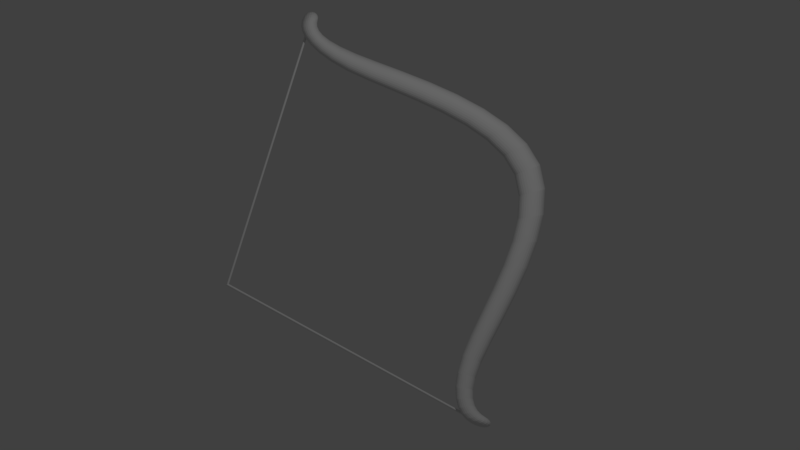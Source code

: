 # Source: untitled.blend  (saved by Blender 2.78.0; exported with 4.5.12 LTS)
import bpy
from mathutils import Matrix  # noqa: F401  (used for matrix-valued properties, if any)

bpy.ops.wm.read_factory_settings(use_empty=True)
scene = bpy.context.scene
scene.name = 'Scene'

# ---- collections
col_collection_1 = bpy.data.collections.new('Collection 1'); scene.collection.children.link(col_collection_1)

# ---- materials (node trees are filled in below, after node groups)
mat_material = bpy.data.materials.new('Material')
mat_material.alpha_threshold = 0.0
mat_material.use_transparent_shadow = False
mat_material.roughness = 0.5
mat_material.line_color = (0.0, 0.0, 0.0, 1.0)

# ---- material node trees

# ---- world
world_world = bpy.data.worlds.new('World'); scene.world = world_world
world_world.color = (0.05088, 0.05088, 0.05088)
world_world.use_sun_shadow = False
world_world.sun_shadow_jitter_overblur = 0.0
world_world.cycles.sampling_method = 'MANUAL'

# ---- cameras
cam_camera = bpy.data.cameras.new('Camera')
cam_camera.type = 'ORTHO'
cam_camera.clip_end = 100.0
cam_camera.lens = 35.0
cam_camera.sensor_width = 32.0
cam_camera.sensor_height = 18.0
cam_camera.ortho_scale = 12.0
cam_camera.dof.focus_distance = 0.0
cam_camera.dof.aperture_fstop = 128.0

# ---- lights
light_lamp = bpy.data.lights.new('Lamp', 'POINT')
light_lamp.transmission_factor = 0.0
light_lamp.cutoff_distance = 30.0
light_lamp.energy = 607.0
light_lamp.shadow_buffer_clip_start = 1.001
light_lamp.shadow_soft_size = 0.1
light_lamp.shadow_maximum_resolution = 0.006
light_lamp.use_absolute_resolution = True

# ---- meshes
me_cube = bpy.data.meshes.new('Cube')
me_cube.from_pydata([(-0.471, 0.02373, -3.303), (-0.7213, 0.02373, 3.146), (-0.4663, 0.02328, -3.303), (-0.7166, 0.02328, 3.146), (-0.4619, 0.02193, -3.303), (-0.7122, 0.02193, 3.146), (-0.4578, 0.01973, -3.303), (-0.7081, 0.01973, 3.146), (-0.4542, 0.01678, -3.303), (-0.7045, 0.01678, 3.146), (-0.4512, 0.01319, -3.303), (-0.7015, 0.01318, 3.146), (-0.449, 0.009082, -3.303), (-0.6993, 0.009082, 3.146), (-0.4477, 0.00463, -3.303), (-0.698, 0.00463, 3.146), (-0.4472, 3.112e-07, -3.303), (-0.6975, -2.865e-07, 3.146), (-0.4477, -0.00463, -3.303), (-0.698, -0.00463, 3.146), (-0.449, -0.009082, -3.303), (-0.6993, -0.009082, 3.146), (-0.4512, -0.01318, -3.303), (-0.7015, -0.01319, 3.146), (-0.4542, -0.01678, -3.303), (-0.7045, -0.01678, 3.146), (-0.4578, -0.01973, -3.303), (-0.7081, -0.01973, 3.146), (-0.4619, -0.02193, -3.303), (-0.7122, -0.02193, 3.146), (-0.4663, -0.02328, -3.303), (-0.7166, -0.02328, 3.146), (-0.471, -0.02373, -3.303), (-0.7213, -0.02373, 3.146), (-0.4756, -0.02328, -3.303), (-0.7259, -0.02328, 3.146), (-0.4801, -0.02193, -3.303), (-0.7303, -0.02193, 3.146), (-0.4842, -0.01973, -3.303), (-0.7344, -0.01973, 3.146), (-0.4877, -0.01678, -3.303), (-0.738, -0.01678, 3.146), (-0.4907, -0.01318, -3.303), (-0.741, -0.01319, 3.146), (-0.4929, -0.009082, -3.303), (-0.7432, -0.009082, 3.146), (-0.4942, -0.00463, -3.303), (-0.7445, -0.00463, 3.146), (-0.4947, 3.324e-07, -3.303), (-0.745, -2.654e-07, 3.146), (-0.4942, 0.00463, -3.303), (-0.7445, 0.00463, 3.146), (-0.4929, 0.009082, -3.303), (-0.7432, 0.009082, 3.146), (-0.4907, 0.01319, -3.303), (-0.741, 0.01318, 3.146), (-0.4877, 0.01678, -3.303), (-0.738, 0.01678, 3.146), (-0.4842, 0.01973, -3.303), (-0.7344, 0.01973, 3.146), (-0.4801, 0.02193, -3.303), (-0.7303, 0.02193, 3.146), (-0.4756, 0.02328, -3.303), (-0.7259, 0.02328, 3.146), (-3.246, 0.02373, -0.001973), (-3.241, 0.02328, -0.001973), (-3.237, 0.02193, -0.001973), (-3.233, 0.01973, -0.001973), (-3.229, 0.01678, -0.001973), (-3.226, 0.01319, -0.001973), (-3.224, 0.009082, -0.001973), (-3.223, 0.00463, -0.001973), (-3.222, 2.057e-09, -0.001973), (-3.223, -0.00463, -0.001973), (-3.224, -0.009082, -0.001973), (-3.226, -0.01319, -0.001973), (-3.229, -0.01678, -0.001973), (-3.233, -0.01973, -0.001973), (-3.237, -0.02193, -0.001973), (-3.241, -0.02328, -0.001973), (-3.246, -0.02373, -0.001973), (-3.251, -0.02328, -0.001973), (-3.255, -0.02193, -0.001973), (-3.259, -0.01973, -0.001973), (-3.263, -0.01678, -0.001973), (-3.266, -0.01319, -0.001973), (-3.268, -0.009082, -0.001973), (-3.269, -0.00463, -0.001973), (-3.27, 2.318e-08, -0.001973), (-3.269, 0.00463, -0.001973), (-3.268, 0.009082, -0.001973), (-3.266, 0.01319, -0.001973), (-3.263, 0.01678, -0.001973), (-3.259, 0.01973, -0.001973), (-3.255, 0.02193, -0.001973), (-3.251, 0.02328, -0.001973), (-0.3549, 5.332e-08, -3.405), (-0.3304, 4.657e-08, -3.392), (-0.3173, 4.144e-08, -3.37), (-0.3174, 4.005e-08, -3.339), (-0.3597, -0.05538, -3.399), (-0.3741, -0.1077, -3.382), (-0.398, -0.1538, -3.352), (-0.3891, 6.054e-08, -3.406), (-0.4309, 6.822e-08, -3.393), (-0.4786, 7.73e-08, -3.366), (-0.3597, 0.05538, -3.399), (-0.3741, 0.1077, -3.382), (-0.398, 0.1538, -3.352), (-0.337, 0.05417, -3.388), (-0.3256, 0.05158, -3.367), (-0.3271, 0.04863, -3.337), (-0.354, 0.1054, -3.372), (-0.3443, 0.1002, -3.354), (-0.3465, 0.09397, -3.327), (-0.3806, 0.1505, -3.346), (-0.3721, 0.1428, -3.332), (-0.3731, 0.1327, -3.311), (-0.3346, -0.05417, -3.387), (-0.3491, -0.1054, -3.37), (-0.3731, -0.1505, -3.343), (-0.3207, -0.05158, -3.364), (-0.3345, -0.1002, -3.349), (-0.3577, -0.1428, -3.325), (-0.3196, -0.04863, -3.333), (-0.3321, -0.09397, -3.32), (-0.3529, -0.1327, -3.301), (-0.3943, -0.05417, -3.4), (-0.4366, -0.05158, -3.388), (-0.4846, -0.04863, -3.362), (-0.4082, -0.1054, -3.382), (-0.4492, -0.1002, -3.371), (-0.495, -0.09397, -3.346), (-0.4311, -0.1505, -3.352), (-0.4694, -0.1428, -3.342), (-0.5099, -0.1327, -3.322), (-0.3919, 0.05417, -3.399), (-0.4032, 0.1054, -3.38), (-0.4236, 0.1505, -3.349), (-0.4316, 0.05158, -3.386), (-0.4394, 0.1002, -3.366), (-0.455, 0.1428, -3.335), (-0.4771, 0.04863, -3.358), (-0.4806, 0.09397, -3.339), (-0.4896, 0.1327, -3.312), (-0.5766, -9.564e-08, 3.35), (-0.58, 0.05547, 3.346), (-0.5901, 0.1079, 3.333), (-0.6069, 0.1541, 3.312), (-0.6098, -8.382e-08, 3.362), (-0.6477, -7.148e-08, 3.364), (-0.6884, -5.96e-08, 3.352), (-0.58, -0.05547, 3.346), (-0.5901, -0.1079, 3.333), (-0.6069, -0.1541, 3.312), (-0.5502, -1.099e-07, 3.33), (-0.5325, -1.208e-07, 3.303), (-0.5254, -1.332e-07, 3.272), (-0.5551, 0.05426, 3.327), (-0.5675, 0.1055, 3.317), (-0.5868, 0.1508, 3.3), (-0.5387, 0.05167, 3.302), (-0.5528, 0.1004, 3.295), (-0.5736, 0.1431, 3.282), (-0.5327, 0.04873, 3.273), (-0.5477, 0.09417, 3.269), (-0.5683, 0.133, 3.261), (-0.6115, 0.05426, 3.357), (-0.6478, 0.05167, 3.357), (-0.6869, 0.04873, 3.345), (-0.619, 0.1055, 3.342), (-0.6523, 0.1004, 3.341), (-0.688, 0.09417, 3.328), (-0.6328, 0.1508, 3.318), (-0.6621, 0.1431, 3.315), (-0.6925, 0.133, 3.305), (-0.6132, -0.05426, 3.358), (-0.6223, -0.1055, 3.345), (-0.6377, -0.1508, 3.322), (-0.6511, -0.05167, 3.36), (-0.6588, -0.1004, 3.346), (-0.6717, -0.1431, 3.323), (-0.6919, -0.04873, 3.349), (-0.6976, -0.09417, 3.336), (-0.7059, -0.133, 3.316), (-0.5535, -0.05426, 3.326), (-0.5354, -0.05167, 3.299), (-0.5277, -0.04873, 3.269), (-0.5642, -0.1055, 3.314), (-0.5464, -0.1004, 3.289), (-0.5381, -0.09417, 3.261), (-0.5819, -0.1508, 3.295), (-0.5641, -0.1431, 3.274), (-0.5549, -0.133, 3.25), (-0.5913, -1.715e-07, 3.063), (-0.5996, 0.0473, 3.067), (-0.6115, 0.09268, 3.069), (-0.6256, 0.1342, 3.07), (-0.5914, -1.658e-07, 3.126), (-0.5743, -1.595e-07, 3.173), (-0.5506, -1.527e-07, 3.209), (-0.588, -0.0473, 3.057), (-0.5897, -0.09268, 3.052), (-0.5966, -0.1342, 3.046), (-0.5635, -1.742e-07, 2.977), (-0.4966, -1.744e-07, 2.864), (-0.3792, -1.723e-07, 2.718), (-0.5709, 0.04639, 2.981), (-0.5814, 0.09086, 2.982), (-0.5941, 0.1315, 2.981), (-0.5029, 0.0448, 2.867), (-0.512, 0.08774, 2.866), (-0.5235, 0.127, 2.863), (-0.3843, 0.04303, 2.719), (-0.3923, 0.08426, 2.717), (-0.403, 0.1219, 2.712), (-0.6002, 0.04704, 3.13), (-0.5833, 0.04634, 3.176), (-0.5593, 0.04591, 3.212), (-0.6133, 0.09223, 3.133), (-0.5974, 0.09065, 3.179), (-0.5742, 0.08906, 3.213), (-0.6289, 0.1337, 3.136), (-0.6144, 0.1309, 3.182), (-0.5925, 0.1267, 3.214), (-0.5888, -0.04704, 3.121), (-0.592, -0.09223, 3.116), (-0.6005, -0.1337, 3.112), (-0.573, -0.04634, 3.168), (-0.5782, -0.09065, 3.164), (-0.5887, -0.1309, 3.161), (-0.5507, -0.04591, 3.205), (-0.5581, -0.08906, 3.2), (-0.5709, -0.1267, 3.196), (-0.5602, -0.04639, 2.972), (-0.4939, -0.0448, 2.859), (-0.3774, -0.04303, 2.713), (-0.5614, -0.09086, 2.966), (-0.4953, -0.08774, 2.853), (-0.3795, -0.08426, 2.707), (-0.5675, -0.1315, 2.959), (-0.5012, -0.127, 2.845), (-0.3859, -0.1219, 2.697), (-0.7015, -0.2348, 3.043), (-0.6742, -0.2306, 3.043), (-0.6488, -0.2184, 3.042), (-0.6267, -0.1981, 3.042), (-0.705, -0.2358, 3.129), (-0.6883, -0.2301, 3.195), (-0.6605, -0.2158, 3.245), (-0.7298, -0.2306, 3.043), (-0.7569, -0.2184, 3.041), (-0.7808, -0.1981, 3.039), (-0.6691, -0.229, 2.934), (-0.5981, -0.2205, 2.797), (-0.4791, -0.2116, 2.631), (-0.6426, -0.225, 2.938), (-0.6179, -0.2132, 2.943), (-0.5962, -0.1937, 2.947), (-0.5731, -0.2167, 2.807), (-0.5495, -0.2055, 2.817), (-0.5288, -0.1868, 2.827), (-0.4554, -0.208, 2.646), (-0.4329, -0.1972, 2.66), (-0.413, -0.1793, 2.674), (-0.6779, -0.2315, 3.124), (-0.6621, -0.2257, 3.187), (-0.6353, -0.2115, 3.234), (-0.6532, -0.2188, 3.119), (-0.6391, -0.2131, 3.177), (-0.6147, -0.1998, 3.22), (-0.6316, -0.1981, 3.114), (-0.6197, -0.193, 3.168), (-0.5993, -0.1822, 3.206), (-0.7338, -0.2315, 3.132), (-0.762, -0.2188, 3.133), (-0.7871, -0.1981, 3.133), (-0.7174, -0.2257, 3.2), (-0.7464, -0.2131, 3.202), (-0.7726, -0.193, 3.203), (-0.6896, -0.2115, 3.251), (-0.7195, -0.1998, 3.254), (-0.7469, -0.1822, 3.252), (-0.6959, -0.225, 2.929), (-0.6232, -0.2167, 2.787), (-0.5029, -0.208, 2.617), (-0.7213, -0.2132, 2.923), (-0.647, -0.2055, 2.777), (-0.5254, -0.1972, 2.602), (-0.7437, -0.1937, 2.918), (-0.6679, -0.1868, 2.768), (-0.5453, -0.1793, 2.589), (-0.8117, -3.597e-08, 3.024), (-0.8159, -0.0473, 3.028), (-0.816, -0.09268, 3.032), (-0.8108, -0.1342, 3.034), (-0.8185, -3.818e-08, 3.132), (-0.8023, -3.981e-08, 3.217), (-0.7704, -4.377e-08, 3.281), (-0.8043, 0.0473, 3.019), (-0.7942, 0.09268, 3.014), (-0.7818, 0.1342, 3.011), (-0.7746, -3.446e-08, 2.89), (-0.6996, -3.283e-08, 2.731), (-0.5791, -3.073e-08, 2.545), (-0.7783, -0.04639, 2.895), (-0.7778, -0.09086, 2.9), (-0.7724, -0.1315, 2.906), (-0.7024, -0.0448, 2.736), (-0.7012, -0.08774, 2.742), (-0.6954, -0.127, 2.75), (-0.5808, -0.04303, 2.549), (-0.5787, -0.08426, 2.556), (-0.5724, -0.1219, 2.565), (-0.8229, -0.04704, 3.135), (-0.8065, -0.04634, 3.219), (-0.7742, -0.04591, 3.28), (-0.8232, -0.09223, 3.136), (-0.8073, -0.09065, 3.215), (-0.7762, -0.08906, 3.273), (-0.8183, -0.1337, 3.135), (-0.8035, -0.1309, 3.21), (-0.7753, -0.1267, 3.262), (-0.8115, 0.04704, 3.126), (-0.8019, 0.09223, 3.118), (-0.7899, 0.1337, 3.111), (-0.7962, 0.04634, 3.21), (-0.7881, 0.09065, 3.2), (-0.7778, 0.1309, 3.189), (-0.7656, 0.04591, 3.273), (-0.76, 0.08906, 3.26), (-0.7537, 0.1267, 3.245), (-0.7676, 0.04639, 2.886), (-0.6935, 0.0448, 2.728), (-0.574, 0.04303, 2.544), (-0.7578, 0.09086, 2.884), (-0.6845, 0.08774, 2.728), (-0.5659, 0.08426, 2.546), (-0.7458, 0.1315, 2.884), (-0.6731, 0.127, 2.731), (-0.5553, 0.1219, 2.551), (-0.5647, 0.2337, -3.009), (-0.5515, 0.2296, -3.022), (-0.5387, 0.2173, -3.034), (-0.5256, 0.1972, -3.044), (-0.5502, 0.2349, -3.111), (-0.5169, 0.2293, -3.193), (-0.4741, 0.2152, -3.26), (-0.5792, 0.2296, -2.993), (-0.5944, 0.2173, -2.978), (-0.6101, 0.1972, -2.965), (-0.5508, 0.2277, -2.885), (-0.4984, 0.2191, -2.738), (-0.397, 0.2101, -2.567), (-0.537, 0.2238, -2.902), (-0.5234, 0.2121, -2.918), (-0.5095, 0.1926, -2.932), (-0.4836, 0.2154, -2.759), (-0.4689, 0.2042, -2.778), (-0.4543, 0.1856, -2.795), (-0.3807, 0.2065, -2.589), (-0.3646, 0.1958, -2.611), (-0.349, 0.178, -2.63), (-0.5374, 0.2306, -3.12), (-0.504, 0.2249, -3.199), (-0.4605, 0.2109, -3.261), (-0.5256, 0.2179, -3.128), (-0.4933, 0.2124, -3.201), (-0.4513, 0.1993, -3.257), (-0.5133, 0.1973, -3.133), (-0.4831, 0.1923, -3.201), (-0.4452, 0.1816, -3.251), (-0.5656, 0.2306, -3.098), (-0.5824, 0.2179, -3.084), (-0.5997, 0.1973, -3.073), (-0.5339, 0.2249, -3.183), (-0.5531, 0.2124, -3.17), (-0.5728, 0.1923, -3.159), (-0.4934, 0.2109, -3.251), (-0.5158, 0.1993, -3.239), (-0.5389, 0.1816, -3.225), (-0.5651, 0.2238, -2.867), (-0.5133, 0.2154, -2.718), (-0.4134, 0.2065, -2.544), (-0.5798, 0.2121, -2.85), (-0.5282, 0.2042, -2.698), (-0.4294, 0.1958, -2.523), (-0.5947, 0.1926, -2.835), (-0.543, 0.1856, -2.681), (-0.445, 0.178, -2.503), (0.8414, 0.2059, 1.327), (0.8736, 0.2025, 1.344), (0.9045, 0.192, 1.36), (0.9328, 0.1745, 1.375), (1.121, 0.21, 0.9985), (1.351, 0.2139, 0.6598), (1.508, 0.2168, 0.3158), (0.8092, 0.2025, 1.309), (0.7783, 0.192, 1.293), (0.7501, 0.1745, 1.278), (0.5362, 0.2025, 1.639), (0.2283, 0.2006, 1.931), (-0.05906, 0.2009, 2.197), (0.5645, 0.1991, 1.659), (0.5918, 0.1888, 1.679), (0.6167, 0.1717, 1.696), (0.2529, 0.1972, 1.953), (0.2765, 0.187, 1.974), (0.2982, 0.17, 1.993), (-0.03788, 0.1975, 2.22), (-0.01745, 0.1873, 2.242), (0.001486, 0.1703, 2.261), (1.157, 0.2064, 1.012), (1.39, 0.2103, 0.6693), (1.549, 0.2131, 0.3207), (1.191, 0.1958, 1.025), (1.427, 0.1994, 0.6783), (1.589, 0.2021, 0.3254), (1.222, 0.178, 1.037), (1.461, 0.1813, 0.6865), (1.625, 0.1837, 0.3296), (1.085, 0.2064, 0.9849), (1.051, 0.1958, 0.9719), (1.019, 0.178, 0.96), (1.312, 0.2103, 0.6504), (1.275, 0.1994, 0.6414), (1.241, 0.1813, 0.6332), (1.467, 0.2131, 0.3109), (1.428, 0.2021, 0.3062), (1.392, 0.1837, 0.302), (0.5078, 0.1991, 1.619), (0.2037, 0.1972, 1.909), (-0.08024, 0.1975, 2.174), (0.4806, 0.1888, 1.6), (0.1801, 0.187, 1.888), (-0.1007, 0.1873, 2.152), (0.4557, 0.1717, 1.582), (0.1584, 0.17, 1.869), (-0.1196, 0.1703, 2.133), (0.7002, 8.193e-08, -1.247), (0.7026, -0.04168, -1.248), (0.7106, -0.08162, -1.253), (0.7242, -0.1181, -1.26), (0.9567, 6.985e-08, -0.9564), (1.167, 5.681e-08, -0.6555), (1.311, 4.563e-08, -0.3458), (0.7034, 0.04168, -1.248), (0.7122, 0.08162, -1.252), (0.7264, 0.1181, -1.259), (0.4199, 9.313e-08, -1.524), (0.1376, 1.029e-07, -1.787), (-0.1249, 1.118e-07, -2.033), (0.4215, -0.04095, -1.526), (0.4283, -0.08019, -1.532), (0.4403, -0.116, -1.54), (0.1383, -0.04052, -1.79), (0.1437, -0.07936, -1.796), (0.1539, -0.1148, -1.805), (-0.1253, -0.04057, -2.036), (-0.1213, -0.07944, -2.043), (-0.1128, -0.1149, -2.053), (0.9596, -0.04255, -0.9576), (1.171, -0.04339, -0.6562), (1.314, -0.04404, -0.3462), (0.9686, -0.08332, -0.961), (1.181, -0.08497, -0.6585), (1.324, -0.08624, -0.3473), (0.9838, -0.1205, -0.9665), (1.197, -0.1229, -0.6623), (1.342, -0.1248, -0.3492), (0.9599, 0.04255, -0.9575), (0.9692, 0.08332, -0.9607), (0.9846, 0.1205, -0.9661), (1.171, 0.04339, -0.6562), (1.181, 0.08497, -0.6584), (1.197, 0.1229, -0.6622), (1.314, 0.04404, -0.3462), (1.324, 0.08624, -0.3473), (1.342, 0.1248, -0.3492), (0.4233, 0.04095, -1.525), (0.1413, 0.04052, -1.788), (-0.1204, 0.04057, -2.034), (0.4315, 0.08019, -1.53), (0.1493, 0.07936, -1.793), (-0.1123, 0.07944, -2.039), (0.4446, 0.116, -1.538), (0.1614, 0.1148, -1.801), (-0.1008, 0.1149, -2.047), (0.8648, -0.2049, -1.329), (0.8987, -0.2014, -1.345), (0.9311, -0.191, -1.361), (0.9607, -0.1737, -1.376), (1.137, -0.2092, -1.021), (1.361, -0.2133, -0.6998), (1.514, -0.2165, -0.368), (0.8309, -0.2014, -1.312), (0.7984, -0.191, -1.297), (0.7689, -0.1737, -1.282), (0.5677, -0.2013, -1.62), (0.2694, -0.1992, -1.893), (-0.006509, -0.1995, -2.143), (0.5986, -0.1979, -1.64), (0.6282, -0.1877, -1.658), (0.655, -0.1706, -1.675), (0.2977, -0.1959, -1.914), (0.3247, -0.1857, -1.934), (0.3491, -0.1688, -1.952), (0.01997, -0.1961, -2.164), (0.04514, -0.1859, -2.185), (0.06771, -0.169, -2.204), (1.174, -0.2056, -1.034), (1.401, -0.2097, -0.7088), (1.555, -0.2128, -0.3726), (1.209, -0.195, -1.047), (1.439, -0.1989, -0.7175), (1.594, -0.2018, -0.3769), (1.242, -0.1773, -1.058), (1.473, -0.1808, -0.7254), (1.63, -0.1835, -0.3808), (1.1, -0.2056, -1.008), (1.065, -0.195, -0.9955), (1.033, -0.1773, -0.984), (1.322, -0.2097, -0.6908), (1.284, -0.1989, -0.6822), (1.249, -0.1808, -0.6743), (1.472, -0.2128, -0.3635), (1.433, -0.2018, -0.3592), (1.397, -0.1835, -0.3552), (0.5368, -0.1979, -1.601), (0.2411, -0.1959, -1.872), (-0.03299, -0.1961, -2.122), (0.5072, -0.1877, -1.583), (0.2141, -0.1857, -1.852), (-0.05816, -0.1859, -2.102), (0.4804, -0.1706, -1.566), (0.1897, -0.1688, -1.834), (-0.08072, -0.169, -2.083), (1.029, 2.96e-08, -1.411), (1.026, 0.04168, -1.41), (1.017, 0.08162, -1.406), (1.003, 0.1181, -1.399), (1.318, 7.451e-09, -1.086), (1.555, -1.56e-08, -0.7442), (1.716, -3.912e-08, -0.3903), (1.027, -0.04168, -1.41), (1.019, -0.08162, -1.405), (1.005, -0.1181, -1.398), (0.7155, 5.029e-08, -1.717), (0.4012, 6.706e-08, -1.999), (0.1118, 7.916e-08, -2.253), (0.7121, 0.04095, -1.715), (0.7038, 0.08019, -1.711), (0.6908, 0.116, -1.703), (0.3975, 0.04052, -1.998), (0.3895, 0.07936, -1.993), (0.3774, 0.1148, -1.984), (0.1074, 0.04057, -2.252), (0.09931, 0.07944, -2.248), (0.08778, 0.1149, -2.239), (1.314, 0.04255, -1.085), (1.552, 0.04339, -0.7435), (1.713, 0.04404, -0.3899), (1.305, 0.08332, -1.082), (1.542, 0.08497, -0.7412), (1.703, 0.08624, -0.3888), (1.29, 0.1205, -1.076), (1.525, 0.1229, -0.7375), (1.685, 0.1248, -0.3869), (1.315, -0.04255, -1.085), (1.306, -0.08332, -1.081), (1.291, -0.1205, -1.076), (1.552, -0.04339, -0.7434), (1.542, -0.08497, -0.7412), (1.526, -0.1229, -0.7374), (1.713, -0.04404, -0.3899), (1.703, -0.08624, -0.3888), (1.685, -0.1248, -0.3869), (0.7138, -0.04095, -1.715), (0.4005, -0.04052, -1.996), (0.1122, -0.04057, -2.25), (0.7071, -0.08019, -1.709), (0.3951, -0.07936, -1.99), (0.1083, -0.07944, -2.244), (0.6951, -0.116, -1.701), (0.3849, -0.1148, -1.981), (0.0998, -0.1149, -2.234), (-0.7015, 0.2348, 3.043), (-0.6858, 0.2306, 3.052), (-0.6706, 0.2184, 3.06), (-0.6557, 0.1981, 3.066), (-0.6691, 0.229, 2.934), (-0.5981, 0.2205, 2.797), (-0.4791, 0.2116, 2.631), (-0.7182, 0.2306, 3.033), (-0.7351, 0.2184, 3.023), (-0.7518, 0.1981, 3.015), (-0.705, 0.2358, 3.129), (-0.6883, 0.2301, 3.195), (-0.6605, 0.2158, 3.245), (-0.6892, 0.2315, 3.134), (-0.6745, 0.2188, 3.136), (-0.66, 0.1981, 3.137), (-0.6724, 0.2257, 3.195), (-0.6584, 0.2131, 3.193), (-0.6453, 0.193, 3.189), (-0.6439, 0.2115, 3.241), (-0.6309, 0.1998, 3.233), (-0.6209, 0.1822, 3.224), (-0.6533, 0.225, 2.947), (-0.582, 0.2167, 2.815), (-0.4622, 0.208, 2.652), (-0.6378, 0.2132, 2.959), (-0.5663, 0.2055, 2.831), (-0.4457, 0.1972, 2.671), (-0.6228, 0.1937, 2.969), (-0.5511, 0.1868, 2.845), (-0.4301, 0.1793, 2.688), (-0.6852, 0.225, 2.92), (-0.7014, 0.2132, 2.907), (-0.7171, 0.1937, 2.896), (-0.6143, 0.2167, 2.78), (-0.6302, 0.2055, 2.764), (-0.6456, 0.1868, 2.749), (-0.4961, 0.208, 2.611), (-0.5125, 0.1972, 2.592), (-0.5282, 0.1793, 2.575), (-0.7225, 0.2315, 3.122), (-0.7071, 0.2257, 3.191), (-0.681, 0.2115, 3.244), (-0.7407, 0.2188, 3.115), (-0.7272, 0.2131, 3.186), (-0.7034, 0.1998, 3.24), (-0.7587, 0.1981, 3.11), (-0.7469, 0.193, 3.182), (-0.7253, 0.1822, 3.234), (0.6816, -1.659e-09, 1.243), (0.6841, -0.04189, 1.245), (0.6919, -0.08203, 1.249), (0.7053, -0.1187, 1.257), (0.394, -9.313e-09, 1.543), (0.1026, -1.583e-08, 1.827), (-0.171, -2.142e-08, 2.091), (0.6846, 0.04189, 1.244), (0.693, 0.08203, 1.248), (0.7067, 0.1187, 1.255), (0.944, 5.588e-09, 0.9321), (1.16, 1.397e-08, 0.6137), (1.307, 2.421e-08, 0.2918), (0.9469, -0.04271, 0.9334), (0.9558, -0.08364, 0.9368), (0.9707, -0.121, 0.9425), (1.163, -0.0435, 0.6145), (1.173, -0.08519, 0.6168), (1.189, -0.1233, 0.6208), (1.31, -0.04409, 0.2922), (1.321, -0.08635, 0.2934), (1.338, -0.1249, 0.2955), (0.3959, -0.0412, 1.545), (0.1037, -0.0408, 1.829), (-0.1707, -0.04087, 2.094), (0.4026, -0.08068, 1.55), (0.1093, -0.0799, 1.835), (-0.1664, -0.08003, 2.101), (0.4143, -0.1167, 1.559), (0.1193, -0.1156, 1.845), (-0.1579, -0.1158, 2.111), (0.397, 0.0412, 1.544), (0.4047, 0.08068, 1.548), (0.4171, 0.1167, 1.556), (0.1057, 0.0408, 1.828), (0.113, 0.0799, 1.832), (0.1243, 0.1156, 1.841), (-0.1675, 0.04087, 2.092), (-0.1605, 0.08003, 2.096), (-0.15, 0.1158, 2.104), (0.9471, 0.04271, 0.9332), (1.163, 0.0435, 0.6144), (1.31, 0.04409, 0.2922), (0.9562, 0.08364, 0.9365), (1.173, 0.08519, 0.6167), (1.321, 0.08635, 0.2934), (0.9712, 0.121, 0.942), (1.189, 0.1233, 0.6206), (1.338, 0.1249, 0.2955), (0.8414, -0.2059, 1.327), (0.8742, -0.2025, 1.343), (0.9056, -0.192, 1.359), (0.9342, -0.1745, 1.374), (0.5362, -0.2025, 1.639), (0.2283, -0.2006, 1.931), (-0.05906, -0.2009, 2.197), (0.8086, -0.2025, 1.31), (0.7772, -0.192, 1.294), (0.7486, -0.1745, 1.279), (1.121, -0.21, 0.9985), (1.351, -0.2139, 0.6598), (1.508, -0.2168, 0.3158), (1.157, -0.2064, 1.012), (1.191, -0.1958, 1.025), (1.223, -0.178, 1.037), (1.39, -0.2103, 0.6692), (1.427, -0.1994, 0.6782), (1.461, -0.1813, 0.6864), (1.549, -0.2131, 0.3207), (1.589, -0.2021, 0.3254), (1.625, -0.1837, 0.3296), (0.5657, -0.1991, 1.658), (0.2549, -0.1972, 1.951), (-0.03469, -0.1975, 2.217), (0.5939, -0.1888, 1.677), (0.2802, -0.187, 1.971), (-0.01147, -0.1873, 2.237), (0.6196, -0.1717, 1.694), (0.3032, -0.17, 1.989), (0.009454, -0.1703, 2.255), (0.5067, -0.1991, 1.62), (0.4785, -0.1888, 1.602), (0.4528, -0.1717, 1.585), (0.2017, -0.1972, 1.911), (0.1764, -0.187, 1.891), (0.1534, -0.17, 1.873), (-0.08343, -0.1975, 2.177), (-0.1067, -0.1873, 2.157), (-0.1276, -0.1703, 2.139), (1.085, -0.2064, 0.9851), (1.312, -0.2103, 0.6505), (1.467, -0.2131, 0.3109), (1.05, -0.1958, 0.9722), (1.275, -0.1994, 0.6415), (1.428, -0.2021, 0.3062), (1.019, -0.178, 0.9605), (1.241, -0.1813, 0.6333), (1.392, -0.1837, 0.302), (1.001, -1.318e-07, 1.41), (0.9982, 0.04189, 1.409), (0.9898, 0.08203, 1.405), (0.9761, 0.1187, 1.398), (0.6784, -1.453e-07, 1.736), (0.354, -1.537e-07, 2.035), (0.05292, -1.611e-07, 2.303), (0.9988, -0.04189, 1.408), (0.9909, -0.08203, 1.404), (0.9775, -0.1187, 1.397), (1.297, -1.164e-07, 1.065), (1.542, -9.942e-08, 0.706), (1.71, -8.289e-08, 0.3398), (1.294, 0.04271, 1.064), (1.285, 0.08364, 1.061), (1.27, 0.121, 1.055), (1.539, 0.0435, 0.7053), (1.529, 0.08519, 0.7029), (1.513, 0.1233, 0.699), (1.707, 0.04409, 0.3394), (1.696, 0.08635, 0.3382), (1.679, 0.1249, 0.3361), (0.6754, 0.0412, 1.735), (0.3508, 0.0408, 2.034), (0.04943, 0.04087, 2.303), (0.6677, 0.08068, 1.73), (0.3436, 0.0799, 2.03), (0.04234, 0.08003, 2.298), (0.6553, 0.1167, 1.722), (0.3323, 0.1156, 2.022), (0.03185, 0.1158, 2.29), (0.6765, -0.0412, 1.734), (0.6698, -0.08068, 1.728), (0.6581, -0.1167, 1.72), (0.3528, -0.0408, 2.033), (0.3473, -0.0799, 2.027), (0.3373, -0.1156, 2.017), (0.05261, -0.04087, 2.3), (0.04832, -0.08003, 2.293), (0.03982, -0.1158, 2.284), (1.294, -0.04271, 1.064), (1.539, -0.0435, 0.7052), (1.707, -0.04409, 0.3394), (1.286, -0.08364, 1.06), (1.529, -0.08519, 0.7029), (1.696, -0.08635, 0.3382), (1.271, -0.121, 1.054), (1.513, -0.1233, 0.6989), (1.679, -0.1249, 0.3361), (-0.4519, 7.253e-08, -3.056), (-0.4633, 0.04707, -3.059), (-0.4782, 0.09224, -3.059), (-0.4948, 0.1336, -3.057), (-0.4415, 8.009e-08, -2.952), (-0.3921, 8.522e-08, -2.822), (-0.2914, 8.941e-08, -2.665), (-0.4458, -0.04707, -3.05), (-0.4454, -0.09224, -3.043), (-0.451, -0.1336, -3.036), (-0.4352, 6.426e-08, -3.139), (-0.4024, 5.611e-08, -3.205), (-0.3645, 4.843e-08, -3.258), (-0.4472, 0.04685, -3.142), (-0.4636, 0.09185, -3.142), (-0.4818, 0.1332, -3.14), (-0.4145, 0.04618, -3.207), (-0.4321, 0.09033, -3.206), (-0.4521, 0.1304, -3.203), (-0.3762, 0.04577, -3.258), (-0.3948, 0.08879, -3.255), (-0.4169, 0.1263, -3.249), (-0.4517, 0.04613, -2.954), (-0.4007, 0.04452, -2.824), (-0.2983, 0.04273, -2.666), (-0.4649, 0.09037, -2.954), (-0.4121, 0.08719, -2.823), (-0.3082, 0.08368, -2.663), (-0.4798, 0.1308, -2.95), (-0.4255, 0.1262, -2.818), (-0.3204, 0.1211, -2.656), (-0.4357, -0.04613, -2.946), (-0.4348, -0.09037, -2.939), (-0.4396, -0.1308, -2.931), (-0.3872, -0.04452, -2.818), (-0.3869, -0.08719, -2.81), (-0.3918, -0.1262, -2.801), (-0.288, -0.04273, -2.661), (-0.2889, -0.08368, -2.654), (-0.2946, -0.1211, -2.644), (-0.4301, -0.04685, -3.133), (-0.399, -0.04618, -3.199), (-0.3632, -0.04577, -3.252), (-0.4315, -0.09185, -3.126), (-0.4031, -0.09033, -3.192), (-0.3704, -0.08878, -3.243), (-0.439, -0.1332, -3.119), (-0.4134, -0.1304, -3.184), (-0.3842, -0.1263, -3.234), (-0.5647, -0.2337, -3.009), (-0.534, -0.2296, -3.014), (-0.5059, -0.2173, -3.018), (-0.4818, -0.1972, -3.023), (-0.5508, -0.2277, -2.885), (-0.4984, -0.2191, -2.738), (-0.397, -0.2101, -2.567), (-0.5967, -0.2296, -3.002), (-0.6273, -0.2173, -2.994), (-0.6539, -0.1972, -2.987), (-0.5502, -0.2349, -3.111), (-0.5169, -0.2293, -3.193), (-0.4741, -0.2152, -3.26), (-0.5202, -0.2306, -3.112), (-0.4934, -0.2179, -3.112), (-0.4705, -0.1973, -3.112), (-0.4885, -0.2249, -3.191), (-0.4643, -0.2124, -3.187), (-0.4444, -0.1923, -3.182), (-0.4475, -0.2109, -3.255), (-0.4269, -0.1993, -3.245), (-0.4126, -0.1816, -3.235), (-0.521, -0.2238, -2.895), (-0.4701, -0.2154, -2.752), (-0.3704, -0.2065, -2.584), (-0.4932, -0.2121, -2.904), (-0.4437, -0.2042, -2.765), (-0.3453, -0.1958, -2.601), (-0.4694, -0.1926, -2.913), (-0.4207, -0.1856, -2.778), (-0.3233, -0.178, -2.617), (-0.5812, -0.2238, -2.875), (-0.6099, -0.2121, -2.864), (-0.6348, -0.1926, -2.854), (-0.5268, -0.2154, -2.724), (-0.5535, -0.2042, -2.71), (-0.5767, -0.1856, -2.697), (-0.4237, -0.2065, -2.549), (-0.4488, -0.1958, -2.532), (-0.4708, -0.178, -2.516), (-0.5828, -0.2306, -3.106), (-0.5494, -0.2249, -3.19), (-0.5064, -0.2109, -3.258), (-0.6146, -0.2179, -3.1), (-0.5822, -0.2124, -3.185), (-0.5402, -0.1993, -3.251), (-0.6425, -0.1973, -3.094), (-0.6115, -0.1923, -3.178), (-0.5715, -0.1816, -3.241), (-0.6775, 1.119e-07, -2.961), (-0.6848, -0.04707, -2.965), (-0.6878, -0.09224, -2.969), (-0.6846, -0.1336, -2.974), (-0.6601, 1.164e-07, -2.818), (-0.6047, 1.185e-07, -2.654), (-0.5027, 1.192e-07, -2.468), (-0.6673, 0.04707, -2.957), (-0.6549, 0.09224, -2.953), (-0.6409, 0.1336, -2.953), (-0.6653, 1.071e-07, -3.082), (-0.6314, 1.008e-07, -3.182), (-0.5837, 9.313e-08, -3.261), (-0.6729, -0.04685, -3.085), (-0.6765, -0.09185, -3.086), (-0.6741, -0.1332, -3.087), (-0.6388, -0.04618, -3.182), (-0.6433, -0.09033, -3.18), (-0.6426, -0.1304, -3.175), (-0.5907, -0.04577, -3.26), (-0.5967, -0.08878, -3.253), (-0.5998, -0.1263, -3.242), (-0.6665, -0.04613, -2.823), (-0.6097, -0.04452, -2.658), (-0.506, -0.04273, -2.472), (-0.6684, -0.09037, -2.829), (-0.6103, -0.08719, -2.665), (-0.5052, -0.08368, -2.479), (-0.6645, -0.1308, -2.836), (-0.6056, -0.1262, -2.674), (-0.4994, -0.1211, -2.489), (-0.6505, 0.04613, -2.815), (-0.6383, 0.09037, -2.814), (-0.6244, 0.1308, -2.817), (-0.5962, 0.04452, -2.652), (-0.585, 0.08719, -2.653), (-0.5719, 0.1262, -2.658), (-0.4957, 0.04273, -2.467), (-0.4859, 0.08368, -2.47), (-0.4737, 0.1211, -2.477), (-0.6558, 0.04685, -3.076), (-0.6234, 0.04618, -3.175), (-0.5777, 0.04577, -3.254), (-0.6444, 0.09185, -3.07), (-0.6143, 0.09033, -3.165), (-0.5723, 0.08879, -3.241), (-0.6312, 0.1332, -3.066), (-0.6039, 0.1304, -3.157), (-0.5672, 0.1263, -3.226), (0.8648, 0.2049, -1.329), (0.8978, 0.2014, -1.346), (0.9295, 0.191, -1.362), (0.9585, 0.1737, -1.377), (0.5677, 0.2013, -1.62), (0.2694, 0.1992, -1.893), (-0.006508, 0.1995, -2.143), (0.8317, 0.2014, -1.312), (0.8, 0.191, -1.296), (0.771, 0.1737, -1.281), (1.137, 0.2092, -1.021), (1.361, 0.2133, -0.6998), (1.514, 0.2165, -0.368), (1.174, 0.2056, -1.034), (1.209, 0.195, -1.047), (1.241, 0.1773, -1.059), (1.401, 0.2097, -0.7089), (1.438, 0.1989, -0.7175), (1.473, 0.1808, -0.7255), (1.555, 0.2128, -0.3726), (1.594, 0.2018, -0.3769), (1.63, 0.1835, -0.3808), (0.5969, 0.1979, -1.64), (0.2947, 0.1959, -1.915), (0.01516, 0.1961, -2.167), (0.6249, 0.1877, -1.66), (0.3191, 0.1857, -1.936), (0.03612, 0.1859, -2.189), (0.6507, 0.1706, -1.677), (0.3416, 0.1688, -1.956), (0.05568, 0.169, -2.21), (0.5385, 0.1979, -1.6), (0.5104, 0.1877, -1.581), (0.4847, 0.1706, -1.564), (0.2441, 0.1959, -1.871), (0.2197, 0.1857, -1.849), (0.1972, 0.1688, -1.83), (-0.02817, 0.1961, -2.12), (-0.04914, 0.1859, -2.097), (-0.0687, 0.169, -2.077), (1.101, 0.2056, -1.008), (1.322, 0.2097, -0.6908), (1.472, 0.2128, -0.3635), (1.066, 0.195, -0.9952), (1.284, 0.1989, -0.6821), (1.433, 0.2018, -0.3592), (1.034, 0.1773, -0.9836), (1.25, 0.1808, -0.6742), (1.397, 0.1835, -0.3552), (-0.3869, 0.1255, -3.284), (-0.3626, 0.08931, -3.294), (-0.3434, 0.04635, -3.3), (-0.3325, 4.238e-08, -3.301), (-0.3332, -0.04635, -3.295), (-0.3434, -0.08931, -3.285), (-0.3609, -0.1255, -3.271), (-0.4063, 0.1627, -3.286), (-0.4081, 0.1767, -3.3), (-0.4163, 0.1867, -3.309), (-0.4313, 0.1907, -3.312), (-0.4535, 0.1867, -3.306), (-0.48, 0.1767, -3.293), (-0.5079, 0.1627, -3.275), (-0.4157, 0.1542, 2.702), (-0.5368, 0.1606, 2.856), (-0.6083, 0.1664, 2.977), (-0.6408, 0.17, 3.069), (-0.6451, 0.1696, 3.137), (-0.6313, 0.1655, 3.185), (-0.6096, 0.158, 3.216), (-0.3803, -0.1627, -3.273), (-0.3889, -0.1767, -3.29), (-0.4062, -0.1867, -3.304), (-0.4313, -0.1907, -3.312), (-0.4637, -0.1867, -3.311), (-0.4992, -0.1767, -3.302), (-0.5339, -0.1627, -3.287), (-0.3969, -0.1542, 2.687), (-0.5122, -0.1606, 2.836), (-0.579, -0.1664, 2.953), (-0.6089, -0.17, 3.043), (-0.6139, -0.1696, 3.111), (-0.6031, -0.1655, 3.161), (-0.5858, -0.158, 3.197), (-0.5532, -0.1255, -3.29), (-0.5446, -0.08931, -3.308), (-0.5366, -0.04635, -3.319), (-0.5302, 8.545e-08, -3.323), (-0.5264, 0.04635, -3.315), (-0.5254, 0.08931, -3.298), (-0.5272, 0.1255, -3.277), (-0.5614, -0.1542, 2.576), (-0.6845, -0.1606, 2.758), (-0.7613, -0.1664, 2.912), (-0.7995, -0.17, 3.037), (-0.8067, -0.1696, 3.134), (-0.7927, -0.1655, 3.205), (-0.767, -0.158, 3.253), (-0.5426, 0.1542, 2.561), (-0.66, 0.1606, 2.738), (-0.732, 0.1664, 2.888), (-0.7676, 0.17, 3.011), (-0.7755, 0.1696, 3.108), (-0.7644, 0.1655, 3.181), (-0.7432, 0.158, 3.234), (-0.5737, 0.1258, 3.238), (-0.5542, 0.08953, 3.241), (-0.539, 0.04647, 3.242), (-0.5308, -1.434e-07, 3.24), (-0.5322, -0.04647, 3.236), (-0.5414, -0.08953, 3.231), (-0.5565, -0.1258, 3.224), (-0.5932, 0.1631, 3.247), (-0.6, 0.1771, 3.262), (-0.6125, 0.1871, 3.274), (-0.6304, 0.1911, 3.283), (-0.6533, 0.1871, 3.285), (-0.6786, 0.1771, 3.282), (-0.7038, 0.1631, 3.274), (-0.5759, -0.1631, 3.232), (-0.5873, -0.1771, 3.251), (-0.6058, -0.1871, 3.269), (-0.6304, -0.1911, 3.283), (-0.66, -0.1871, 3.291), (-0.6913, -0.1771, 3.292), (-0.721, -0.1631, 3.288), (-0.7405, -0.1258, 3.296), (-0.7372, -0.08953, 3.313), (-0.7335, -0.04647, 3.323), (-0.73, -5.087e-08, 3.325), (-0.7268, 0.04647, 3.317), (-0.7244, 0.08953, 3.302), (-0.7233, 0.1258, 3.282), (0.07313, 0.1454, -2.227), (0.3613, 0.1452, -1.972), (0.673, 0.1467, -1.692), (0.9835, 0.1493, -1.389), (1.268, 0.1525, -1.068), (1.502, 0.1555, -0.7322), (1.661, 0.1578, -0.3842), (0.08636, -0.1454, -2.22), (0.3696, -0.1452, -1.968), (0.6777, -0.1467, -1.689), (0.9859, -0.1493, -1.388), (1.269, -0.1525, -1.068), (1.503, -0.1555, -0.7321), (1.661, -0.1578, -0.3842), (-0.09938, -0.1454, -2.066), (0.1692, -0.1452, -1.818), (0.4576, -0.1467, -1.552), (0.7437, -0.1493, -1.27), (1.005, -0.1525, -0.9742), (1.22, -0.1555, -0.6676), (1.366, -0.1578, -0.3518), (-0.08615, 0.1454, -2.06), (0.1775, 0.1452, -1.814), (0.4623, 0.1467, -1.549), (0.746, 0.1493, -1.268), (1.006, 0.1525, -0.9737), (1.22, 0.1555, -0.6674), (1.366, 0.1578, -0.3518), (1.689, 0.1847, -0.02805), (1.653, 0.2032, -0.0282), (1.612, 0.2143, -0.02836), (1.57, 0.2179, -0.02853), (1.529, 0.2143, -0.0287), (1.488, 0.2032, -0.02886), (1.452, 0.1847, -0.02901), (1.396, -0.1256, -0.02924), (1.378, -0.08681, -0.02931), (1.368, -0.04433, -0.02935), (1.364, 3.446e-08, -0.02937), (1.368, 0.04433, -0.02935), (1.378, 0.08681, -0.02931), (1.396, 0.1256, -0.02924), (1.689, -0.1847, -0.02805), (1.653, -0.2032, -0.0282), (1.612, -0.2143, -0.02836), (1.57, -0.2179, -0.02853), (1.529, -0.2143, -0.0287), (1.488, -0.2032, -0.02886), (1.452, -0.1847, -0.02901), (1.745, 0.1256, -0.02782), (1.763, 0.08681, -0.02775), (1.773, 0.04433, -0.02771), (1.776, -6.228e-08, -0.02769), (1.773, -0.04433, -0.02771), (1.763, -0.08681, -0.02775), (1.745, -0.1256, -0.02782), (1.655, 0.158, 0.3333), (1.49, 0.1559, 0.6936), (1.249, 0.153, 1.047), (0.9571, 0.1501, 1.388), (0.6383, 0.1476, 1.711), (0.3171, 0.1462, 2.009), (0.01817, 0.1464, 2.278), (1.655, -0.158, 0.3333), (1.49, -0.1559, 0.6934), (1.25, -0.153, 1.047), (0.9586, -0.1501, 1.387), (0.6414, -0.1476, 1.708), (0.3226, -0.1462, 2.005), (0.02693, -0.1464, 2.271), (1.362, -0.158, 0.2983), (1.211, -0.1559, 0.6262), (0.9916, -0.153, 0.9504), (0.7242, -0.1501, 1.266), (0.431, -0.1476, 1.57), (0.134, -0.1462, 1.857), (-0.1451, -0.1464, 2.124), (1.362, 0.158, 0.2983), (1.212, 0.1559, 0.6261), (0.9922, 0.153, 0.9499), (0.7258, 0.1501, 1.265), (0.4341, 0.1476, 1.568), (0.1394, 0.1462, 1.853), (-0.1363, 0.1464, 2.116), (-0.2493, 0.1731, 2.495), (-0.2661, 0.1905, 2.476), (-0.2841, 0.2008, 2.455), (-0.3026, 0.2043, 2.432), (-0.3211, 0.2008, 2.41), (-0.3391, 0.1905, 2.389), (-0.3559, 0.1731, 2.369), (-0.3957, -0.1177, 2.352), (-0.403, -0.08137, 2.342), (-0.4061, -0.04155, 2.336), (-0.4054, -2.643e-08, 2.332), (-0.4013, 0.04155, 2.332), (-0.394, 0.08137, 2.335), (-0.3838, 0.1177, 2.342), (-0.2374, -0.1731, 2.485), (-0.2572, -0.1905, 2.468), (-0.2793, -0.2008, 2.451), (-0.3026, -0.2043, 2.432), (-0.3259, -0.2008, 2.414), (-0.3481, -0.1905, 2.396), (-0.3679, -0.1731, 2.379), (-0.2214, 0.1177, 2.522), (-0.2112, 0.08137, 2.529), (-0.2039, 0.04155, 2.533), (-0.1998, -1.68e-07, 2.533), (-0.1991, -0.04155, 2.529), (-0.2023, -0.08137, 2.522), (-0.2095, -0.1177, 2.512), (-0.4358, 0.1575, -3.246), (-0.4704, 0.1649, -3.201), (-0.4992, 0.1689, -3.137), (-0.5112, 0.1692, -3.052), (-0.4951, 0.1655, -2.943), (-0.4399, 0.1596, -2.808), (-0.3342, 0.1531, -2.645), (-0.3999, -0.1575, -3.229), (-0.4278, -0.1649, -3.18), (-0.4521, -0.1689, -3.114), (-0.4631, -0.1692, -3.028), (-0.4509, -0.1655, -2.922), (-0.4028, -0.1596, -2.79), (-0.3059, -0.1531, -2.632), (-0.5936, -0.1575, -3.235), (-0.6331, -0.1649, -3.174), (-0.6634, -0.1689, -3.089), (-0.6739, -0.1692, -2.98), (-0.6538, -0.1655, -2.845), (-0.5947, -0.1596, -2.685), (-0.4882, -0.1531, -2.502), (-0.5577, 0.1575, -3.218), (-0.5905, 0.1649, -3.153), (-0.6163, 0.1689, -3.066), (-0.6257, 0.1692, -2.956), (-0.6096, 0.1655, -2.823), (-0.5576, 0.1596, -2.667), (-0.4599, 0.1531, -2.488), (-0.1531, 0.1169, -2.465), (-0.1416, 0.08078, -2.473), (-0.1329, 0.04125, -2.477), (-0.1274, 8.696e-08, -2.477), (-0.1257, -0.04125, -2.473), (-0.1281, -0.08078, -2.466), (-0.135, -0.1169, -2.456), (-0.1646, -0.1719, -2.427), (-0.1863, -0.1891, -2.408), (-0.2107, -0.1994, -2.389), (-0.2365, -0.2028, -2.369), (-0.2623, -0.1994, -2.349), (-0.2867, -0.1891, -2.329), (-0.3084, -0.1719, -2.311), (-0.3379, -0.1169, -2.282), (-0.3449, -0.08078, -2.272), (-0.3473, -0.04125, -2.265), (-0.3456, 1.169e-07, -2.261), (-0.3401, 0.04125, -2.261), (-0.3314, 0.08078, -2.265), (-0.3199, 0.1169, -2.273), (-0.1827, 0.1719, -2.435), (-0.1998, 0.1891, -2.415), (-0.2179, 0.1994, -2.392), (-0.2365, 0.2028, -2.369), (-0.2551, 0.1994, -2.345), (-0.2732, 0.1891, -2.323), (-0.2903, 0.1719, -2.302), (-0.409, 0.1491, -3.272), (-0.3794, -0.1491, -3.258), (-0.5602, -0.1491, -3.272), (-0.5306, 0.1491, -3.257), (-0.5916, 0.1495, 3.234), (-0.572, -0.1495, 3.218), (-0.7429, -0.1495, 3.28), (-0.7233, 0.1495, 3.264), (1.721, 0.1588, -0.02792), (1.721, -0.1588, -0.02792), (1.42, -0.1588, -0.02914), (1.42, 0.1588, -0.02914), (-0.2342, 0.1489, 2.511), (-0.2211, -0.1489, 2.5), (-0.3841, -0.1489, 2.365), (-0.371, 0.1489, 2.354), (-0.1669, 0.1478, -2.452), (-0.1471, -0.1478, -2.443), (-0.3259, -0.1478, -2.295), (-0.3061, 0.1478, -2.285)], [], [(64, 1, 3, 65), (65, 3, 5, 66), (66, 5, 7, 67), (67, 7, 9, 68), (68, 9, 11, 69), (69, 11, 13, 70), (70, 13, 15, 71), (71, 15, 17, 72), (72, 17, 19, 73), (73, 19, 21, 74), (74, 21, 23, 75), (75, 23, 25, 76), (76, 25, 27, 77), (77, 27, 29, 78), (78, 29, 31, 79), (79, 31, 33, 80), (80, 33, 35, 81), (81, 35, 37, 82), (82, 37, 39, 83), (83, 39, 41, 84), (84, 41, 43, 85), (85, 43, 45, 86), (86, 45, 47, 87), (87, 47, 49, 88), (88, 49, 51, 89), (89, 51, 53, 90), (90, 53, 55, 91), (91, 55, 57, 92), (92, 57, 59, 93), (93, 59, 61, 94), (3, 1, 63, 61, 59, 57, 55, 53, 51, 49, 47, 45, 43, 41, 39, 37, 35, 33, 31, 29, 27, 25, 23, 21, 19, 17, 15, 13, 11, 9, 7, 5), (94, 61, 63, 95), (95, 63, 1, 64), (0, 2, 4, 6, 8, 10, 12, 14, 16, 18, 20, 22, 24, 26, 28, 30, 32, 34, 36, 38, 40, 42, 44, 46, 48, 50, 52, 54, 56, 58, 60, 62), (62, 95, 64, 0), (60, 94, 95, 62), (58, 93, 94, 60), (56, 92, 93, 58), (54, 91, 92, 56), (52, 90, 91, 54), (50, 89, 90, 52), (48, 88, 89, 50), (46, 87, 88, 48), (44, 86, 87, 46), (42, 85, 86, 44), (40, 84, 85, 42), (38, 83, 84, 40), (36, 82, 83, 38), (34, 81, 82, 36), (32, 80, 81, 34), (30, 79, 80, 32), (28, 78, 79, 30), (26, 77, 78, 28), (24, 76, 77, 26), (22, 75, 76, 24), (20, 74, 75, 22), (18, 73, 74, 20), (16, 72, 73, 18), (14, 71, 72, 16), (12, 70, 71, 14), (10, 69, 70, 12), (8, 68, 69, 10), (6, 67, 68, 8), (4, 66, 67, 6), (2, 65, 66, 4), (0, 64, 65, 2), (96, 106, 109, 97), (97, 109, 110, 98), (98, 110, 111, 99), (99, 111, 980, 981), (106, 107, 112, 109), (109, 112, 113, 110), (110, 113, 114, 111), (111, 114, 979, 980), (107, 108, 115, 112), (112, 115, 116, 113), (113, 116, 117, 114), (114, 117, 978, 979), (108, 988, 987, 115), (115, 987, 986, 116), (116, 986, 985, 117), (117, 985, 1230, 978), (96, 97, 118, 100), (100, 118, 119, 101), (101, 119, 120, 102), (102, 120, 1001, 1002), (97, 98, 121, 118), (118, 121, 122, 119), (119, 122, 123, 120), (120, 123, 1000, 1001), (98, 99, 124, 121), (121, 124, 125, 122), (122, 125, 126, 123), (123, 126, 999, 1000), (99, 981, 982, 124), (124, 982, 983, 125), (125, 983, 984, 126), (126, 984, 1231, 999), (96, 100, 127, 103), (103, 127, 128, 104), (104, 128, 129, 105), (105, 129, 1015, 1016), (100, 101, 130, 127), (127, 130, 131, 128), (128, 131, 132, 129), (129, 132, 1014, 1015), (101, 102, 133, 130), (130, 133, 134, 131), (131, 134, 135, 132), (132, 135, 1013, 1014), (102, 1002, 1003, 133), (133, 1003, 1004, 134), (134, 1004, 1005, 135), (135, 1005, 1232, 1013), (96, 103, 136, 106), (106, 136, 137, 107), (107, 137, 138, 108), (108, 138, 989, 988), (103, 104, 139, 136), (136, 139, 140, 137), (137, 140, 141, 138), (138, 141, 990, 989), (104, 105, 142, 139), (139, 142, 143, 140), (140, 143, 144, 141), (141, 144, 991, 990), (105, 1016, 1017, 142), (142, 1017, 1018, 143), (143, 1018, 1019, 144), (144, 1019, 1233, 991), (145, 155, 158, 146), (146, 158, 159, 147), (147, 159, 160, 148), (148, 160, 1043, 1044), (155, 156, 161, 158), (158, 161, 162, 159), (159, 162, 163, 160), (160, 163, 1042, 1043), (156, 157, 164, 161), (161, 164, 165, 162), (162, 165, 166, 163), (163, 166, 1041, 1042), (157, 1037, 1036, 164), (164, 1036, 1035, 165), (165, 1035, 1034, 166), (166, 1034, 1234, 1041), (145, 146, 167, 149), (149, 167, 168, 150), (150, 168, 169, 151), (151, 169, 1059, 1058), (146, 147, 170, 167), (167, 170, 171, 168), (168, 171, 172, 169), (169, 172, 1060, 1059), (147, 148, 173, 170), (170, 173, 174, 171), (171, 174, 175, 172), (172, 175, 1061, 1060), (148, 1044, 1045, 173), (173, 1045, 1046, 174), (174, 1046, 1047, 175), (175, 1047, 1237, 1061), (145, 149, 176, 152), (152, 176, 177, 153), (153, 177, 178, 154), (154, 178, 1052, 1051), (149, 150, 179, 176), (176, 179, 180, 177), (177, 180, 181, 178), (178, 181, 1053, 1052), (150, 151, 182, 179), (179, 182, 183, 180), (180, 183, 184, 181), (181, 184, 1054, 1053), (151, 1058, 1057, 182), (182, 1057, 1056, 183), (183, 1056, 1055, 184), (184, 1055, 1236, 1054), (145, 152, 185, 155), (155, 185, 186, 156), (156, 186, 187, 157), (157, 187, 1038, 1037), (152, 153, 188, 185), (185, 188, 189, 186), (186, 189, 190, 187), (187, 190, 1039, 1038), (153, 154, 191, 188), (188, 191, 192, 189), (189, 192, 193, 190), (190, 193, 1040, 1039), (154, 1051, 1050, 191), (191, 1050, 1049, 192), (192, 1049, 1048, 193), (193, 1048, 1235, 1040), (194, 204, 207, 195), (195, 207, 208, 196), (196, 208, 209, 197), (197, 209, 994, 995), (204, 205, 210, 207), (207, 210, 211, 208), (208, 211, 212, 209), (209, 212, 993, 994), (205, 206, 213, 210), (210, 213, 214, 211), (211, 214, 215, 212), (212, 215, 992, 993), (206, 1170, 1169, 213), (213, 1169, 1168, 214), (214, 1168, 1167, 215), (215, 1167, 1242, 992), (194, 195, 216, 198), (198, 216, 217, 199), (199, 217, 218, 200), (200, 218, 1036, 1037), (195, 196, 219, 216), (216, 219, 220, 217), (217, 220, 221, 218), (218, 221, 1035, 1036), (196, 197, 222, 219), (219, 222, 223, 220), (220, 223, 224, 221), (221, 224, 1034, 1035), (197, 995, 996, 222), (222, 996, 997, 223), (223, 997, 998, 224), (224, 998, 1234, 1034), (194, 198, 225, 201), (201, 225, 226, 202), (202, 226, 227, 203), (203, 227, 1010, 1009), (198, 199, 228, 225), (225, 228, 229, 226), (226, 229, 230, 227), (227, 230, 1011, 1010), (199, 200, 231, 228), (228, 231, 232, 229), (229, 232, 233, 230), (230, 233, 1012, 1011), (200, 1037, 1038, 231), (231, 1038, 1039, 232), (232, 1039, 1040, 233), (233, 1040, 1235, 1012), (194, 201, 234, 204), (204, 234, 235, 205), (205, 235, 236, 206), (206, 236, 1171, 1170), (201, 202, 237, 234), (234, 237, 238, 235), (235, 238, 239, 236), (236, 239, 1172, 1171), (202, 203, 240, 237), (237, 240, 241, 238), (238, 241, 242, 239), (239, 242, 1173, 1172), (203, 1009, 1008, 240), (240, 1008, 1007, 241), (241, 1007, 1006, 242), (242, 1006, 1243, 1173), (243, 253, 256, 244), (244, 256, 257, 245), (245, 257, 258, 246), (246, 258, 1008, 1009), (253, 254, 259, 256), (256, 259, 260, 257), (257, 260, 261, 258), (258, 261, 1007, 1008), (254, 255, 262, 259), (259, 262, 263, 260), (260, 263, 264, 261), (261, 264, 1006, 1007), (255, 1163, 1162, 262), (262, 1162, 1161, 263), (263, 1161, 1160, 264), (264, 1160, 1243, 1006), (243, 244, 265, 247), (247, 265, 266, 248), (248, 266, 267, 249), (249, 267, 1050, 1051), (244, 245, 268, 265), (265, 268, 269, 266), (266, 269, 270, 267), (267, 270, 1049, 1050), (245, 246, 271, 268), (268, 271, 272, 269), (269, 272, 273, 270), (270, 273, 1048, 1049), (246, 1009, 1010, 271), (271, 1010, 1011, 272), (272, 1011, 1012, 273), (273, 1012, 1235, 1048), (243, 247, 274, 250), (250, 274, 275, 251), (251, 275, 276, 252), (252, 276, 1024, 1023), (247, 248, 277, 274), (274, 277, 278, 275), (275, 278, 279, 276), (276, 279, 1025, 1024), (248, 249, 280, 277), (277, 280, 281, 278), (278, 281, 282, 279), (279, 282, 1026, 1025), (249, 1051, 1052, 280), (280, 1052, 1053, 281), (281, 1053, 1054, 282), (282, 1054, 1236, 1026), (243, 250, 283, 253), (253, 283, 284, 254), (254, 284, 285, 255), (255, 285, 1164, 1163), (250, 251, 286, 283), (283, 286, 287, 284), (284, 287, 288, 285), (285, 288, 1165, 1164), (251, 252, 289, 286), (286, 289, 290, 287), (287, 290, 291, 288), (288, 291, 1166, 1165), (252, 1023, 1022, 289), (289, 1022, 1021, 290), (290, 1021, 1020, 291), (291, 1020, 1244, 1166), (292, 302, 305, 293), (293, 305, 306, 294), (294, 306, 307, 295), (295, 307, 1022, 1023), (302, 303, 308, 305), (305, 308, 309, 306), (306, 309, 310, 307), (307, 310, 1021, 1022), (303, 304, 311, 308), (308, 311, 312, 309), (309, 312, 313, 310), (310, 313, 1020, 1021), (304, 1156, 1155, 311), (311, 1155, 1154, 312), (312, 1154, 1153, 313), (313, 1153, 1244, 1020), (292, 293, 314, 296), (296, 314, 315, 297), (297, 315, 316, 298), (298, 316, 1057, 1058), (293, 294, 317, 314), (314, 317, 318, 315), (315, 318, 319, 316), (316, 319, 1056, 1057), (294, 295, 320, 317), (317, 320, 321, 318), (318, 321, 322, 319), (319, 322, 1055, 1056), (295, 1023, 1024, 320), (320, 1024, 1025, 321), (321, 1025, 1026, 322), (322, 1026, 1236, 1055), (292, 296, 323, 299), (299, 323, 324, 300), (300, 324, 325, 301), (301, 325, 1031, 1030), (296, 297, 326, 323), (323, 326, 327, 324), (324, 327, 328, 325), (325, 328, 1032, 1031), (297, 298, 329, 326), (326, 329, 330, 327), (327, 330, 331, 328), (328, 331, 1033, 1032), (298, 1058, 1059, 329), (329, 1059, 1060, 330), (330, 1060, 1061, 331), (331, 1061, 1237, 1033), (292, 299, 332, 302), (302, 332, 333, 303), (303, 333, 334, 304), (304, 334, 1157, 1156), (299, 300, 335, 332), (332, 335, 336, 333), (333, 336, 337, 334), (334, 337, 1158, 1157), (300, 301, 338, 335), (335, 338, 339, 336), (336, 339, 340, 337), (337, 340, 1159, 1158), (301, 1030, 1029, 338), (338, 1029, 1028, 339), (339, 1028, 1027, 340), (340, 1027, 1245, 1159), (341, 351, 354, 342), (342, 354, 355, 343), (343, 355, 356, 344), (344, 356, 1178, 1177), (351, 352, 357, 354), (354, 357, 358, 355), (355, 358, 359, 356), (356, 359, 1179, 1178), (352, 353, 360, 357), (357, 360, 361, 358), (358, 361, 362, 359), (359, 362, 1180, 1179), (353, 1226, 1225, 360), (360, 1225, 1224, 361), (361, 1224, 1223, 362), (362, 1223, 1246, 1180), (341, 342, 363, 345), (345, 363, 364, 346), (346, 364, 365, 347), (347, 365, 987, 988), (342, 343, 366, 363), (363, 366, 367, 364), (364, 367, 368, 365), (365, 368, 986, 987), (343, 344, 369, 366), (366, 369, 370, 367), (367, 370, 371, 368), (368, 371, 985, 986), (344, 1177, 1176, 369), (369, 1176, 1175, 370), (370, 1175, 1174, 371), (371, 1174, 1230, 985), (341, 345, 372, 348), (348, 372, 373, 349), (349, 373, 374, 350), (350, 374, 1197, 1198), (345, 346, 375, 372), (372, 375, 376, 373), (373, 376, 377, 374), (374, 377, 1196, 1197), (346, 347, 378, 375), (375, 378, 379, 376), (376, 379, 380, 377), (377, 380, 1195, 1196), (347, 988, 989, 378), (378, 989, 990, 379), (379, 990, 991, 380), (380, 991, 1233, 1195), (341, 348, 381, 351), (351, 381, 382, 352), (352, 382, 383, 353), (353, 383, 1227, 1226), (348, 349, 384, 381), (381, 384, 385, 382), (382, 385, 386, 383), (383, 386, 1228, 1227), (349, 350, 387, 384), (384, 387, 388, 385), (385, 388, 389, 386), (386, 389, 1229, 1228), (350, 1198, 1199, 387), (387, 1199, 1200, 388), (388, 1200, 1201, 389), (389, 1201, 1249, 1229), (390, 400, 403, 391), (391, 403, 404, 392), (392, 404, 405, 393), (393, 405, 1122, 1121), (400, 401, 406, 403), (403, 406, 407, 404), (404, 407, 408, 405), (405, 408, 1123, 1122), (401, 402, 409, 406), (406, 409, 410, 407), (407, 410, 411, 408), (408, 411, 1124, 1123), (402, 1149, 1148, 409), (409, 1148, 1147, 410), (410, 1147, 1146, 411), (411, 1146, 1242, 1124), (390, 391, 412, 394), (394, 412, 413, 395), (395, 413, 414, 396), (396, 414, 1092, 1093), (391, 392, 415, 412), (412, 415, 416, 413), (413, 416, 417, 414), (414, 417, 1091, 1092), (392, 393, 418, 415), (415, 418, 419, 416), (416, 419, 420, 417), (417, 420, 1090, 1091), (393, 1121, 1120, 418), (418, 1120, 1119, 419), (419, 1119, 1118, 420), (420, 1118, 1238, 1090), (390, 394, 421, 397), (397, 421, 422, 398), (398, 422, 423, 399), (399, 423, 1141, 1142), (394, 395, 424, 421), (421, 424, 425, 422), (422, 425, 426, 423), (423, 426, 1140, 1141), (395, 396, 427, 424), (424, 427, 428, 425), (425, 428, 429, 426), (426, 429, 1139, 1140), (396, 1093, 1094, 427), (427, 1094, 1095, 428), (428, 1095, 1096, 429), (429, 1096, 1241, 1139), (390, 397, 430, 400), (400, 430, 431, 401), (401, 431, 432, 402), (402, 432, 1150, 1149), (397, 398, 433, 430), (430, 433, 434, 431), (431, 434, 435, 432), (432, 435, 1151, 1150), (398, 399, 436, 433), (433, 436, 437, 434), (434, 437, 438, 435), (435, 438, 1152, 1151), (399, 1142, 1143, 436), (436, 1143, 1144, 437), (437, 1144, 1145, 438), (438, 1145, 1245, 1152), (439, 449, 452, 440), (440, 452, 453, 441), (441, 453, 454, 442), (442, 454, 1078, 1079), (449, 450, 455, 452), (452, 455, 456, 453), (453, 456, 457, 454), (454, 457, 1077, 1078), (450, 451, 458, 455), (455, 458, 459, 456), (456, 459, 460, 457), (457, 460, 1076, 1077), (451, 1219, 1218, 458), (458, 1218, 1217, 459), (459, 1217, 1216, 460), (460, 1216, 1248, 1076), (439, 440, 461, 443), (443, 461, 462, 444), (444, 462, 463, 445), (445, 463, 1099, 1100), (440, 441, 464, 461), (461, 464, 465, 462), (462, 465, 466, 463), (463, 466, 1098, 1099), (441, 442, 467, 464), (464, 467, 468, 465), (465, 468, 469, 466), (466, 469, 1097, 1098), (442, 1079, 1080, 467), (467, 1080, 1081, 468), (468, 1081, 1082, 469), (469, 1082, 1240, 1097), (439, 443, 470, 446), (446, 470, 471, 447), (447, 471, 472, 448), (448, 472, 1087, 1086), (443, 444, 473, 470), (470, 473, 474, 471), (471, 474, 475, 472), (472, 475, 1088, 1087), (444, 445, 476, 473), (473, 476, 477, 474), (474, 477, 478, 475), (475, 478, 1089, 1088), (445, 1100, 1101, 476), (476, 1101, 1102, 477), (477, 1102, 1103, 478), (478, 1103, 1241, 1089), (439, 446, 479, 449), (449, 479, 480, 450), (450, 480, 481, 451), (451, 481, 1220, 1219), (446, 447, 482, 479), (479, 482, 483, 480), (480, 483, 484, 481), (481, 484, 1221, 1220), (447, 448, 485, 482), (482, 485, 486, 483), (483, 486, 487, 484), (484, 487, 1222, 1221), (448, 1086, 1085, 485), (485, 1085, 1084, 486), (486, 1084, 1083, 487), (487, 1083, 1249, 1222), (488, 498, 501, 489), (489, 501, 502, 490), (490, 502, 503, 491), (491, 503, 1071, 1072), (498, 499, 504, 501), (501, 504, 505, 502), (502, 505, 506, 503), (503, 506, 1070, 1071), (499, 500, 507, 504), (504, 507, 508, 505), (505, 508, 509, 506), (506, 509, 1069, 1070), (500, 1212, 1211, 507), (507, 1211, 1210, 508), (508, 1210, 1209, 509), (509, 1209, 1247, 1069), (488, 489, 510, 492), (492, 510, 511, 493), (493, 511, 512, 494), (494, 512, 1106, 1107), (489, 490, 513, 510), (510, 513, 514, 511), (511, 514, 515, 512), (512, 515, 1105, 1106), (490, 491, 516, 513), (513, 516, 517, 514), (514, 517, 518, 515), (515, 518, 1104, 1105), (491, 1072, 1073, 516), (516, 1073, 1074, 517), (517, 1074, 1075, 518), (518, 1075, 1239, 1104), (488, 492, 519, 495), (495, 519, 520, 496), (496, 520, 521, 497), (497, 521, 1080, 1079), (492, 493, 522, 519), (519, 522, 523, 520), (520, 523, 524, 521), (521, 524, 1081, 1080), (493, 494, 525, 522), (522, 525, 526, 523), (523, 526, 527, 524), (524, 527, 1082, 1081), (494, 1107, 1108, 525), (525, 1108, 1109, 526), (526, 1109, 1110, 527), (527, 1110, 1240, 1082), (488, 495, 528, 498), (498, 528, 529, 499), (499, 529, 530, 500), (500, 530, 1213, 1212), (495, 496, 531, 528), (528, 531, 532, 529), (529, 532, 533, 530), (530, 533, 1214, 1213), (496, 497, 534, 531), (531, 534, 535, 532), (532, 535, 536, 533), (533, 536, 1215, 1214), (497, 1079, 1078, 534), (534, 1078, 1077, 535), (535, 1077, 1076, 536), (536, 1076, 1248, 1215), (537, 547, 550, 538), (538, 550, 551, 539), (539, 551, 552, 540), (540, 552, 1064, 1065), (547, 548, 553, 550), (550, 553, 554, 551), (551, 554, 555, 552), (552, 555, 1063, 1064), (548, 549, 556, 553), (553, 556, 557, 554), (554, 557, 558, 555), (555, 558, 1062, 1063), (549, 1205, 1204, 556), (556, 1204, 1203, 557), (557, 1203, 1202, 558), (558, 1202, 1246, 1062), (537, 538, 559, 541), (541, 559, 560, 542), (542, 560, 561, 543), (543, 561, 1113, 1114), (538, 539, 562, 559), (559, 562, 563, 560), (560, 563, 564, 561), (561, 564, 1112, 1113), (539, 540, 565, 562), (562, 565, 566, 563), (563, 566, 567, 564), (564, 567, 1111, 1112), (540, 1065, 1066, 565), (565, 1066, 1067, 566), (566, 1067, 1068, 567), (567, 1068, 1238, 1111), (537, 541, 568, 544), (544, 568, 569, 545), (545, 569, 570, 546), (546, 570, 1073, 1072), (541, 542, 571, 568), (568, 571, 572, 569), (569, 572, 573, 570), (570, 573, 1074, 1073), (542, 543, 574, 571), (571, 574, 575, 572), (572, 575, 576, 573), (573, 576, 1075, 1074), (543, 1114, 1115, 574), (574, 1115, 1116, 575), (575, 1116, 1117, 576), (576, 1117, 1239, 1075), (537, 544, 577, 547), (547, 577, 578, 548), (548, 578, 579, 549), (549, 579, 1206, 1205), (544, 545, 580, 577), (577, 580, 581, 578), (578, 581, 582, 579), (579, 582, 1207, 1206), (545, 546, 583, 580), (580, 583, 584, 581), (581, 584, 585, 582), (582, 585, 1208, 1207), (546, 1072, 1071, 583), (583, 1071, 1070, 584), (584, 1070, 1069, 585), (585, 1069, 1247, 1208), (586, 596, 599, 587), (587, 599, 600, 588), (588, 600, 601, 589), (589, 601, 996, 995), (596, 597, 602, 599), (599, 602, 603, 600), (600, 603, 604, 601), (601, 604, 997, 996), (597, 598, 605, 602), (602, 605, 606, 603), (603, 606, 607, 604), (604, 607, 998, 997), (598, 1044, 1043, 605), (605, 1043, 1042, 606), (606, 1042, 1041, 607), (607, 1041, 1234, 998), (586, 587, 608, 590), (590, 608, 609, 591), (591, 609, 610, 592), (592, 610, 1148, 1149), (587, 588, 611, 608), (608, 611, 612, 609), (609, 612, 613, 610), (610, 613, 1147, 1148), (588, 589, 614, 611), (611, 614, 615, 612), (612, 615, 616, 613), (613, 616, 1146, 1147), (589, 995, 994, 614), (614, 994, 993, 615), (615, 993, 992, 616), (616, 992, 1242, 1146), (586, 590, 617, 593), (593, 617, 618, 594), (594, 618, 619, 595), (595, 619, 1029, 1030), (590, 591, 620, 617), (617, 620, 621, 618), (618, 621, 622, 619), (619, 622, 1028, 1029), (591, 592, 623, 620), (620, 623, 624, 621), (621, 624, 625, 622), (622, 625, 1027, 1028), (592, 1149, 1150, 623), (623, 1150, 1151, 624), (624, 1151, 1152, 625), (625, 1152, 1245, 1027), (586, 593, 626, 596), (596, 626, 627, 597), (597, 627, 628, 598), (598, 628, 1045, 1044), (593, 594, 629, 626), (626, 629, 630, 627), (627, 630, 631, 628), (628, 631, 1046, 1045), (594, 595, 632, 629), (629, 632, 633, 630), (630, 633, 634, 631), (631, 634, 1047, 1046), (595, 1030, 1031, 632), (632, 1031, 1032, 633), (633, 1032, 1033, 634), (634, 1033, 1237, 1047), (635, 645, 648, 636), (636, 648, 649, 637), (637, 649, 650, 638), (638, 650, 1134, 1135), (645, 646, 651, 648), (648, 651, 652, 649), (649, 652, 653, 650), (650, 653, 1133, 1134), (646, 647, 654, 651), (651, 654, 655, 652), (652, 655, 656, 653), (653, 656, 1132, 1133), (647, 1100, 1099, 654), (654, 1099, 1098, 655), (655, 1098, 1097, 656), (656, 1097, 1240, 1132), (635, 636, 657, 639), (639, 657, 658, 640), (640, 658, 659, 641), (641, 659, 1155, 1156), (636, 637, 660, 657), (657, 660, 661, 658), (658, 661, 662, 659), (659, 662, 1154, 1155), (637, 638, 663, 660), (660, 663, 664, 661), (661, 664, 665, 662), (662, 665, 1153, 1154), (638, 1135, 1136, 663), (663, 1136, 1137, 664), (664, 1137, 1138, 665), (665, 1138, 1244, 1153), (635, 639, 666, 642), (642, 666, 667, 643), (643, 667, 668, 644), (644, 668, 1143, 1142), (639, 640, 669, 666), (666, 669, 670, 667), (667, 670, 671, 668), (668, 671, 1144, 1143), (640, 641, 672, 669), (669, 672, 673, 670), (670, 673, 674, 671), (671, 674, 1145, 1144), (641, 1156, 1157, 672), (672, 1157, 1158, 673), (673, 1158, 1159, 674), (674, 1159, 1245, 1145), (635, 642, 675, 645), (645, 675, 676, 646), (646, 676, 677, 647), (647, 677, 1101, 1100), (642, 643, 678, 675), (675, 678, 679, 676), (676, 679, 680, 677), (677, 680, 1102, 1101), (643, 644, 681, 678), (678, 681, 682, 679), (679, 682, 683, 680), (680, 683, 1103, 1102), (644, 1142, 1141, 681), (681, 1141, 1140, 682), (682, 1140, 1139, 683), (683, 1139, 1241, 1103), (684, 694, 697, 685), (685, 697, 698, 686), (686, 698, 699, 687), (687, 699, 1127, 1128), (694, 695, 700, 697), (697, 700, 701, 698), (698, 701, 702, 699), (699, 702, 1126, 1127), (695, 696, 703, 700), (700, 703, 704, 701), (701, 704, 705, 702), (702, 705, 1125, 1126), (696, 1107, 1106, 703), (703, 1106, 1105, 704), (704, 1105, 1104, 705), (705, 1104, 1239, 1125), (684, 685, 706, 688), (688, 706, 707, 689), (689, 707, 708, 690), (690, 708, 1162, 1163), (685, 686, 709, 706), (706, 709, 710, 707), (707, 710, 711, 708), (708, 711, 1161, 1162), (686, 687, 712, 709), (709, 712, 713, 710), (710, 713, 714, 711), (711, 714, 1160, 1161), (687, 1128, 1129, 712), (712, 1129, 1130, 713), (713, 1130, 1131, 714), (714, 1131, 1243, 1160), (684, 688, 715, 691), (691, 715, 716, 692), (692, 716, 717, 693), (693, 717, 1136, 1135), (688, 689, 718, 715), (715, 718, 719, 716), (716, 719, 720, 717), (717, 720, 1137, 1136), (689, 690, 721, 718), (718, 721, 722, 719), (719, 722, 723, 720), (720, 723, 1138, 1137), (690, 1163, 1164, 721), (721, 1164, 1165, 722), (722, 1165, 1166, 723), (723, 1166, 1244, 1138), (684, 691, 724, 694), (694, 724, 725, 695), (695, 725, 726, 696), (696, 726, 1108, 1107), (691, 692, 727, 724), (724, 727, 728, 725), (725, 728, 729, 726), (726, 729, 1109, 1108), (692, 693, 730, 727), (727, 730, 731, 728), (728, 731, 732, 729), (729, 732, 1110, 1109), (693, 1135, 1134, 730), (730, 1134, 1133, 731), (731, 1133, 1132, 732), (732, 1132, 1240, 1110), (733, 743, 746, 734), (734, 746, 747, 735), (735, 747, 748, 736), (736, 748, 1120, 1121), (743, 744, 749, 746), (746, 749, 750, 747), (747, 750, 751, 748), (748, 751, 1119, 1120), (744, 745, 752, 749), (749, 752, 753, 750), (750, 753, 754, 751), (751, 754, 1118, 1119), (745, 1114, 1113, 752), (752, 1113, 1112, 753), (753, 1112, 1111, 754), (754, 1111, 1238, 1118), (733, 734, 755, 737), (737, 755, 756, 738), (738, 756, 757, 739), (739, 757, 1169, 1170), (734, 735, 758, 755), (755, 758, 759, 756), (756, 759, 760, 757), (757, 760, 1168, 1169), (735, 736, 761, 758), (758, 761, 762, 759), (759, 762, 763, 760), (760, 763, 1167, 1168), (736, 1121, 1122, 761), (761, 1122, 1123, 762), (762, 1123, 1124, 763), (763, 1124, 1242, 1167), (733, 737, 764, 740), (740, 764, 765, 741), (741, 765, 766, 742), (742, 766, 1129, 1128), (737, 738, 767, 764), (764, 767, 768, 765), (765, 768, 769, 766), (766, 769, 1130, 1129), (738, 739, 770, 767), (767, 770, 771, 768), (768, 771, 772, 769), (769, 772, 1131, 1130), (739, 1170, 1171, 770), (770, 1171, 1172, 771), (771, 1172, 1173, 772), (772, 1173, 1243, 1131), (733, 740, 773, 743), (743, 773, 774, 744), (744, 774, 775, 745), (745, 775, 1115, 1114), (740, 741, 776, 773), (773, 776, 777, 774), (774, 777, 778, 775), (775, 778, 1116, 1115), (741, 742, 779, 776), (776, 779, 780, 777), (777, 780, 781, 778), (778, 781, 1117, 1116), (742, 1128, 1127, 779), (779, 1127, 1126, 780), (780, 1126, 1125, 781), (781, 1125, 1239, 1117), (782, 792, 795, 783), (783, 795, 796, 784), (784, 796, 797, 785), (785, 797, 1176, 1177), (792, 793, 798, 795), (795, 798, 799, 796), (796, 799, 800, 797), (797, 800, 1175, 1176), (793, 794, 801, 798), (798, 801, 802, 799), (799, 802, 803, 800), (800, 803, 1174, 1175), (794, 981, 980, 801), (801, 980, 979, 802), (802, 979, 978, 803), (803, 978, 1230, 1174), (782, 783, 804, 786), (786, 804, 805, 787), (787, 805, 806, 788), (788, 806, 1204, 1205), (783, 784, 807, 804), (804, 807, 808, 805), (805, 808, 809, 806), (806, 809, 1203, 1204), (784, 785, 810, 807), (807, 810, 811, 808), (808, 811, 812, 809), (809, 812, 1202, 1203), (785, 1177, 1178, 810), (810, 1178, 1179, 811), (811, 1179, 1180, 812), (812, 1180, 1246, 1202), (782, 786, 813, 789), (789, 813, 814, 790), (790, 814, 815, 791), (791, 815, 1185, 1184), (786, 787, 816, 813), (813, 816, 817, 814), (814, 817, 818, 815), (815, 818, 1186, 1185), (787, 788, 819, 816), (816, 819, 820, 817), (817, 820, 821, 818), (818, 821, 1187, 1186), (788, 1205, 1206, 819), (819, 1206, 1207, 820), (820, 1207, 1208, 821), (821, 1208, 1247, 1187), (782, 789, 822, 792), (792, 822, 823, 793), (793, 823, 824, 794), (794, 824, 982, 981), (789, 790, 825, 822), (822, 825, 826, 823), (823, 826, 827, 824), (824, 827, 983, 982), (790, 791, 828, 825), (825, 828, 829, 826), (826, 829, 830, 827), (827, 830, 984, 983), (791, 1184, 1183, 828), (828, 1183, 1182, 829), (829, 1182, 1181, 830), (830, 1181, 1231, 984), (831, 841, 844, 832), (832, 844, 845, 833), (833, 845, 846, 834), (834, 846, 1183, 1184), (841, 842, 847, 844), (844, 847, 848, 845), (845, 848, 849, 846), (846, 849, 1182, 1183), (842, 843, 850, 847), (847, 850, 851, 848), (848, 851, 852, 849), (849, 852, 1181, 1182), (843, 1002, 1001, 850), (850, 1001, 1000, 851), (851, 1000, 999, 852), (852, 999, 1231, 1181), (831, 832, 853, 835), (835, 853, 854, 836), (836, 854, 855, 837), (837, 855, 1211, 1212), (832, 833, 856, 853), (853, 856, 857, 854), (854, 857, 858, 855), (855, 858, 1210, 1211), (833, 834, 859, 856), (856, 859, 860, 857), (857, 860, 861, 858), (858, 861, 1209, 1210), (834, 1184, 1185, 859), (859, 1185, 1186, 860), (860, 1186, 1187, 861), (861, 1187, 1247, 1209), (831, 835, 862, 838), (838, 862, 863, 839), (839, 863, 864, 840), (840, 864, 1192, 1191), (835, 836, 865, 862), (862, 865, 866, 863), (863, 866, 867, 864), (864, 867, 1193, 1192), (836, 837, 868, 865), (865, 868, 869, 866), (866, 869, 870, 867), (867, 870, 1194, 1193), (837, 1212, 1213, 868), (868, 1213, 1214, 869), (869, 1214, 1215, 870), (870, 1215, 1248, 1194), (831, 838, 871, 841), (841, 871, 872, 842), (842, 872, 873, 843), (843, 873, 1003, 1002), (838, 839, 874, 871), (871, 874, 875, 872), (872, 875, 876, 873), (873, 876, 1004, 1003), (839, 840, 877, 874), (874, 877, 878, 875), (875, 878, 879, 876), (876, 879, 1005, 1004), (840, 1191, 1190, 877), (877, 1190, 1189, 878), (878, 1189, 1188, 879), (879, 1188, 1232, 1005), (880, 890, 893, 881), (881, 893, 894, 882), (882, 894, 895, 883), (883, 895, 1190, 1191), (890, 891, 896, 893), (893, 896, 897, 894), (894, 897, 898, 895), (895, 898, 1189, 1190), (891, 892, 899, 896), (896, 899, 900, 897), (897, 900, 901, 898), (898, 901, 1188, 1189), (892, 1016, 1015, 899), (899, 1015, 1014, 900), (900, 1014, 1013, 901), (901, 1013, 1232, 1188), (880, 881, 902, 884), (884, 902, 903, 885), (885, 903, 904, 886), (886, 904, 1218, 1219), (881, 882, 905, 902), (902, 905, 906, 903), (903, 906, 907, 904), (904, 907, 1217, 1218), (882, 883, 908, 905), (905, 908, 909, 906), (906, 909, 910, 907), (907, 910, 1216, 1217), (883, 1191, 1192, 908), (908, 1192, 1193, 909), (909, 1193, 1194, 910), (910, 1194, 1248, 1216), (880, 884, 911, 887), (887, 911, 912, 888), (888, 912, 913, 889), (889, 913, 1199, 1198), (884, 885, 914, 911), (911, 914, 915, 912), (912, 915, 916, 913), (913, 916, 1200, 1199), (885, 886, 917, 914), (914, 917, 918, 915), (915, 918, 919, 916), (916, 919, 1201, 1200), (886, 1219, 1220, 917), (917, 1220, 1221, 918), (918, 1221, 1222, 919), (919, 1222, 1249, 1201), (880, 887, 920, 890), (890, 920, 921, 891), (891, 921, 922, 892), (892, 922, 1017, 1016), (887, 888, 923, 920), (920, 923, 924, 921), (921, 924, 925, 922), (922, 925, 1018, 1017), (888, 889, 926, 923), (923, 926, 927, 924), (924, 927, 928, 925), (925, 928, 1019, 1018), (889, 1198, 1197, 926), (926, 1197, 1196, 927), (927, 1196, 1195, 928), (928, 1195, 1233, 1019), (929, 939, 942, 930), (930, 942, 943, 931), (931, 943, 944, 932), (932, 944, 1066, 1065), (939, 940, 945, 942), (942, 945, 946, 943), (943, 946, 947, 944), (944, 947, 1067, 1066), (940, 941, 948, 945), (945, 948, 949, 946), (946, 949, 950, 947), (947, 950, 1068, 1067), (941, 1093, 1092, 948), (948, 1092, 1091, 949), (949, 1091, 1090, 950), (950, 1090, 1238, 1068), (929, 930, 951, 933), (933, 951, 952, 934), (934, 952, 953, 935), (935, 953, 1225, 1226), (930, 931, 954, 951), (951, 954, 955, 952), (952, 955, 956, 953), (953, 956, 1224, 1225), (931, 932, 957, 954), (954, 957, 958, 955), (955, 958, 959, 956), (956, 959, 1223, 1224), (932, 1065, 1064, 957), (957, 1064, 1063, 958), (958, 1063, 1062, 959), (959, 1062, 1246, 1223), (929, 933, 960, 936), (936, 960, 961, 937), (937, 961, 962, 938), (938, 962, 1085, 1086), (933, 934, 963, 960), (960, 963, 964, 961), (961, 964, 965, 962), (962, 965, 1084, 1085), (934, 935, 966, 963), (963, 966, 967, 964), (964, 967, 968, 965), (965, 968, 1083, 1084), (935, 1226, 1227, 966), (966, 1227, 1228, 967), (967, 1228, 1229, 968), (968, 1229, 1249, 1083), (929, 936, 969, 939), (939, 969, 970, 940), (940, 970, 971, 941), (941, 971, 1094, 1093), (936, 937, 972, 969), (969, 972, 973, 970), (970, 973, 974, 971), (971, 974, 1095, 1094), (937, 938, 975, 972), (972, 975, 976, 973), (973, 976, 977, 974), (974, 977, 1096, 1095), (938, 1086, 1087, 975), (975, 1087, 1088, 976), (976, 1088, 1089, 977), (977, 1089, 1241, 1096)])
me_cube.materials.append(mat_material)
me_cube.use_remesh_preserve_volume = False
me_cube.use_remesh_preserve_attributes = False
me_cube.use_mirror_vertex_groups = False
me_cube.update()

# ---- objects
ob_cube = bpy.data.objects.new('Cube', me_cube)
ob_lamp = bpy.data.objects.new('Lamp', light_lamp)
ob_camera = bpy.data.objects.new('Camera', cam_camera)

# ---- transforms, parenting, visibility, modifiers, constraints
ob_cube.location = (0.4375, -3.813e-08, 0.2838)
ob_cube.rotation_euler = (9.78e-09, -0.3705, -5.219e-08)
ob_cube.lock_rotations_4d = False
ob_cube.empty_display_type = 'ARROWS'
ob_cube.lineart.crease_threshold = 0.0
ob_lamp.location = (3.404, -10.71, 5.904)
ob_lamp.rotation_euler = (0.6503, 0.05522, 1.866)
ob_lamp.lock_rotations_4d = False
ob_lamp.empty_display_type = 'ARROWS'
ob_lamp.color = (0.0, 0.0, 0.0, 0.0)
ob_lamp.lineart.crease_threshold = 0.0
ob_camera.location = (0.0, -5.0, 0.0)
ob_camera.rotation_euler = (1.571, 0.0, 0.0)
ob_camera.lock_rotations_4d = False
ob_camera.empty_display_type = 'ARROWS'
ob_camera.color = (0.0, 0.0, 0.0, 0.0)
ob_camera.display_type = 'WIRE'
ob_camera.lineart.crease_threshold = 0.0
cam_camera.dof.focus_object = ob_cube

# ---- collection membership
col_collection_1.objects.link(ob_cube)
col_collection_1.objects.link(ob_lamp)
col_collection_1.objects.link(ob_camera)

# ---- scene / render settings (as saved in the file)
scene.camera = ob_camera
scene.frame_start = 1; scene.frame_end = 250; scene.frame_set(1)
scene.render.engine = 'BLENDER_EEVEE_NEXT'
scene.render.resolution_percentage = 50
scene.render.dither_intensity = 0.0
scene.render.film_transparent = True
scene.cycles.use_denoising = False
scene.cycles.samples = 128
scene.cycles.sampling_pattern = 'TABULATED_SOBOL'
scene.cycles.light_sampling_threshold = 0.0
scene.cycles.use_adaptive_sampling = False
scene.cycles.use_light_tree = False
scene.cycles.blur_glossy = 0.0
scene.cycles.sample_clamp_indirect = 0.0
scene.view_settings.view_transform = 'Standard'
bpy.context.view_layer.update()
